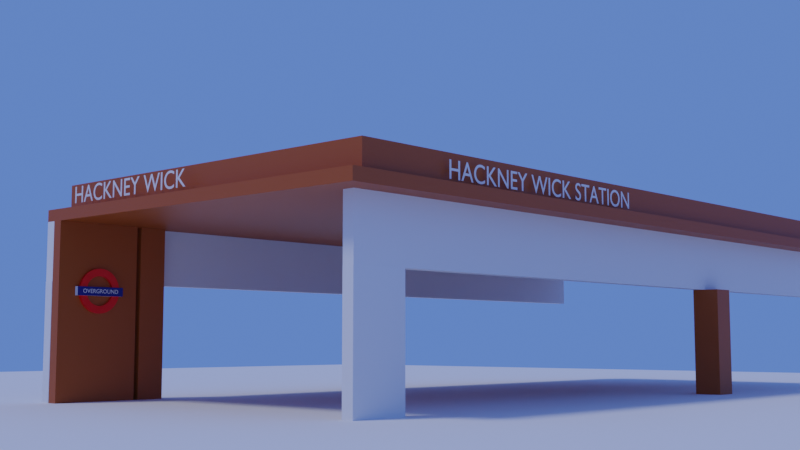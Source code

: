 # Source: HackneyWickStation001.blend  (saved by Blender 2.80.39; exported with 4.5.12 LTS)
import bpy
from mathutils import Matrix  # noqa: F401  (used for matrix-valued properties, if any)

bpy.ops.wm.read_factory_settings(use_empty=True)
scene = bpy.context.scene
scene.name = 'Scene'

# ---- collections
col_collection = bpy.data.collections.new('Collection'); scene.collection.children.link(col_collection)

# ---- materials (node trees are filled in below, after node groups)
mat_material = bpy.data.materials.new('Material')
mat_material.alpha_threshold = 0.0
mat_material.roughness = 0.5
mat_material.line_color = (0.0, 0.0, 0.0, 1.0)
mat_brown = bpy.data.materials.new('Brown')
mat_brown.roughness = 0.25
mat_red = bpy.data.materials.new('Red')
mat_red.roughness = 0.25
mat_darkblue = bpy.data.materials.new('DarkBlue')
mat_darkblue.roughness = 0.25
mat_white = bpy.data.materials.new('White')
mat_white.roughness = 0.25

# ---- material node trees
mat_material.use_nodes = True; mat_material.node_tree.nodes.clear()
_N = mat_material.node_tree.nodes; _L = mat_material.node_tree.links
n0 = _N.new('ShaderNodeOutputMaterial'); n0.name = 'Material Output'; n0.location = (300, 300)
n1 = _N.new('ShaderNodeBsdfPrincipled'); n1.name = 'Principled BSDF'; n1.location = (10, 300)
n1.distribution = 'GGX'
n1.subsurface_method = 'BURLEY'
n1.inputs[3].default_value = 1.45
_L.new(n1.outputs[0], n0.inputs[0])
n0.is_active_output = True
mat_brown.use_nodes = True; mat_brown.node_tree.nodes.clear()
_N = mat_brown.node_tree.nodes; _L = mat_brown.node_tree.links
n0 = _N.new('ShaderNodeOutputMaterial'); n0.name = 'Material Output'; n0.location = (300, 300)
n1 = _N.new('ShaderNodeBsdfPrincipled'); n1.name = 'Principled BSDF'; n1.location = (10, 300)
n1.distribution = 'GGX'
n1.subsurface_method = 'BURLEY'
n1.inputs[0].default_value = (0.3757, 0.07745, 0.004192, 1.0)
n1.inputs[3].default_value = 1.45
_L.new(n1.outputs[0], n0.inputs[0])
n0.is_active_output = True
mat_red.use_nodes = True; mat_red.node_tree.nodes.clear()
_N = mat_red.node_tree.nodes; _L = mat_red.node_tree.links
n0 = _N.new('ShaderNodeOutputMaterial'); n0.name = 'Material Output'; n0.location = (300, 300)
n1 = _N.new('ShaderNodeBsdfPrincipled'); n1.name = 'Principled BSDF'; n1.location = (10, 300)
n1.distribution = 'GGX'
n1.subsurface_method = 'BURLEY'
n1.inputs[0].default_value = (0.8, 0.0, 0.0, 1.0)
n1.inputs[3].default_value = 1.45
_L.new(n1.outputs[0], n0.inputs[0])
n0.is_active_output = True
mat_darkblue.use_nodes = True; mat_darkblue.node_tree.nodes.clear()
_N = mat_darkblue.node_tree.nodes; _L = mat_darkblue.node_tree.links
n0 = _N.new('ShaderNodeOutputMaterial'); n0.name = 'Material Output'; n0.location = (300, 300)
n1 = _N.new('ShaderNodeBsdfPrincipled'); n1.name = 'Principled BSDF'; n1.location = (10, 300)
n1.distribution = 'GGX'
n1.subsurface_method = 'BURLEY'
n1.inputs[0].default_value = (0.0, 0.01122, 0.1679, 1.0)
n1.inputs[3].default_value = 1.45
_L.new(n1.outputs[0], n0.inputs[0])
n0.is_active_output = True
mat_white.use_nodes = True; mat_white.node_tree.nodes.clear()
_N = mat_white.node_tree.nodes; _L = mat_white.node_tree.links
n0 = _N.new('ShaderNodeOutputMaterial'); n0.name = 'Material Output'; n0.location = (300, 300)
n1 = _N.new('ShaderNodeBsdfPrincipled'); n1.name = 'Principled BSDF'; n1.location = (10, 300)
n1.distribution = 'GGX'
n1.subsurface_method = 'BURLEY'
n1.inputs[0].default_value = (0.8412, 0.8412, 0.8412, 1.0)
n1.inputs[3].default_value = 1.45
_L.new(n1.outputs[0], n0.inputs[0])
n0.is_active_output = True

# ---- world
world_world = bpy.data.worlds.new('World'); scene.world = world_world
world_world.color = (0.1014, 0.2034, 0.723)
world_world.use_sun_shadow = False
world_world.sun_shadow_jitter_overblur = 0.0

# ---- cameras
cam_camera = bpy.data.cameras.new('Camera')
cam_camera.clip_end = 100.0
cam_camera.ortho_scale = 7.314
cam_camera.dof.focus_distance = 0.0

# ---- lights
light_light = bpy.data.lights.new('Light', 'SUN')
light_light.transmission_factor = 0.0
light_light.cutoff_distance = 30.0
light_light.angle = 0.1993
light_light.energy = 1.0
light_light.shadow_buffer_clip_start = 1.001
light_light.shadow_soft_size = 0.1
light_light.shadow_cascade_max_distance = 1000.0

# ---- meshes
me_cube = bpy.data.meshes.new('Cube')
me_cube.from_pydata([(1.0, 1.0, 1.0), (1.0, 1.0, -1.0), (1.0, -1.0, 1.0), (1.0, -1.0, -1.0), (-1.0, 1.0, 1.0), (-1.0, 1.0, -1.0), (-1.0, -1.0, 1.0), (-1.0, -1.0, -1.0)], [], [(0, 4, 6, 2), (3, 2, 6, 7), (7, 6, 4, 5), (5, 1, 3, 7), (1, 0, 2, 3), (5, 4, 0, 1)])
_uv = me_cube.uv_layers.new(name='UVMap')
_uv.uv.foreach_set('vector', [0.375, 0.0, 0.625, 0.0, 0.625, 0.25, 0.375, 0.25, 0.375, 0.25, 0.625, 0.25, 0.625, 0.5, 0.375, 0.5, 0.375, 0.5, 0.625, 0.5, 0.625, 0.75, 0.375, 0.75, 0.375, 0.75, 0.625, 0.75, 0.625, 1.0, 0.375, 1.0, 0.125, 0.5, 0.375, 0.5, 0.375, 0.75, 0.125, 0.75, 0.625, 0.5, 0.875, 0.5, 0.875, 0.75, 0.625, 0.75])
me_cube.materials.append(mat_material)
me_cube.use_remesh_preserve_volume = False
me_cube.use_remesh_preserve_attributes = False
me_cube.use_mirror_vertex_groups = False
me_cube.update()
me_cube_001 = bpy.data.meshes.new('Cube.001')
me_cube_001.from_pydata([(-1.0, -1.0, -1.0), (-1.0, -1.0, 1.0), (-1.0, 1.0, -1.0), (-1.0, 1.0, 1.0), (1.0, -1.0, -1.0), (1.0, -1.0, 1.0), (1.0, 1.0, -1.0), (1.0, 1.0, 1.0)], [], [(0, 1, 3, 2), (2, 3, 7, 6), (6, 7, 5, 4), (4, 5, 1, 0), (2, 6, 4, 0), (7, 3, 1, 5)])
_uv = me_cube_001.uv_layers.new(name='UVMap')
_uv.uv.foreach_set('vector', [0.375, 0.0, 0.625, 0.0, 0.625, 0.25, 0.375, 0.25, 0.375, 0.25, 0.625, 0.25, 0.625, 0.5, 0.375, 0.5, 0.375, 0.5, 0.625, 0.5, 0.625, 0.75, 0.375, 0.75, 0.375, 0.75, 0.625, 0.75, 0.625, 1.0, 0.375, 1.0, 0.125, 0.5, 0.375, 0.5, 0.375, 0.75, 0.125, 0.75, 0.625, 0.5, 0.875, 0.5, 0.875, 0.75, 0.625, 0.75])
me_cube_001.use_remesh_preserve_volume = False
me_cube_001.use_remesh_preserve_attributes = False
me_cube_001.use_mirror_vertex_groups = False
me_cube_001.update()
me_cube_002 = bpy.data.meshes.new('Cube.002')
me_cube_002.from_pydata([(-1.0, -1.0, -1.0), (-1.0, -1.0, 1.0), (-1.0, 1.0, -1.0), (-1.0, 1.0, 1.0), (1.0, -1.0, -1.0), (1.0, -1.0, 1.0), (1.0, 1.0, -1.0), (1.0, 1.0, 1.0)], [], [(0, 1, 3, 2), (2, 3, 7, 6), (6, 7, 5, 4), (4, 5, 1, 0), (2, 6, 4, 0), (7, 3, 1, 5)])
_uv = me_cube_002.uv_layers.new(name='UVMap')
_uv.uv.foreach_set('vector', [0.375, 0.0, 0.625, 0.0, 0.625, 0.25, 0.375, 0.25, 0.375, 0.25, 0.625, 0.25, 0.625, 0.5, 0.375, 0.5, 0.375, 0.5, 0.625, 0.5, 0.625, 0.75, 0.375, 0.75, 0.375, 0.75, 0.625, 0.75, 0.625, 1.0, 0.375, 1.0, 0.125, 0.5, 0.375, 0.5, 0.375, 0.75, 0.125, 0.75, 0.625, 0.5, 0.875, 0.5, 0.875, 0.75, 0.625, 0.75])
me_cube_002.use_remesh_preserve_volume = False
me_cube_002.use_remesh_preserve_attributes = False
me_cube_002.use_mirror_vertex_groups = False
me_cube_002.update()
me_cube_003 = bpy.data.meshes.new('Cube.003')
me_cube_003.from_pydata([(1.0, 1.0, 1.0), (1.0, 1.0, -1.0), (1.0, -1.0, 1.0), (1.0, -1.0, -1.0), (-1.0, 1.0, 1.0), (-1.0, 1.0, -1.0), (-1.0, -1.0, 1.0), (-1.0, -1.0, -1.0)], [], [(0, 4, 6, 2), (3, 2, 6, 7), (7, 6, 4, 5), (5, 1, 3, 7), (1, 0, 2, 3), (5, 4, 0, 1)])
me_cube_003.polygons.foreach_set('material_index', [1, 1, 1, 1, 1, 1])
_uv = me_cube_003.uv_layers.new(name='UVMap')
_uv.uv.foreach_set('vector', [0.375, 0.0, 0.625, 0.0, 0.625, 0.25, 0.375, 0.25, 0.375, 0.25, 0.625, 0.25, 0.625, 0.5, 0.375, 0.5, 0.375, 0.5, 0.625, 0.5, 0.625, 0.75, 0.375, 0.75, 0.375, 0.75, 0.625, 0.75, 0.625, 1.0, 0.375, 1.0, 0.125, 0.5, 0.375, 0.5, 0.375, 0.75, 0.125, 0.75, 0.625, 0.5, 0.875, 0.5, 0.875, 0.75, 0.625, 0.75])
me_cube_003.materials.append(mat_material)
me_cube_003.materials.append(mat_brown)
me_cube_003.use_remesh_preserve_volume = False
me_cube_003.use_remesh_preserve_attributes = False
me_cube_003.use_mirror_vertex_groups = False
me_cube_003.update()
me_cube_004 = bpy.data.meshes.new('Cube.004')
me_cube_004.from_pydata([(-1.0, -1.0, -1.0), (-1.0, -1.0, 1.0), (-1.0, 1.0, -1.0), (-1.0, 1.0, 1.0), (1.0, -1.0, -1.0), (1.0, -1.0, 1.0), (1.0, 1.0, -1.0), (1.0, 1.0, 1.0)], [], [(0, 1, 3, 2), (2, 3, 7, 6), (6, 7, 5, 4), (4, 5, 1, 0), (2, 6, 4, 0), (7, 3, 1, 5)])
_uv = me_cube_004.uv_layers.new(name='UVMap')
_uv.uv.foreach_set('vector', [0.375, 0.0, 0.625, 0.0, 0.625, 0.25, 0.375, 0.25, 0.375, 0.25, 0.625, 0.25, 0.625, 0.5, 0.375, 0.5, 0.375, 0.5, 0.625, 0.5, 0.625, 0.75, 0.375, 0.75, 0.375, 0.75, 0.625, 0.75, 0.625, 1.0, 0.375, 1.0, 0.125, 0.5, 0.375, 0.5, 0.375, 0.75, 0.125, 0.75, 0.625, 0.5, 0.875, 0.5, 0.875, 0.75, 0.625, 0.75])
me_cube_004.materials.append(mat_brown)
me_cube_004.use_remesh_preserve_volume = False
me_cube_004.use_remesh_preserve_attributes = False
me_cube_004.use_mirror_vertex_groups = False
me_cube_004.update()
me_cube_005 = bpy.data.meshes.new('Cube.005')
me_cube_005.from_pydata([(1.0, 1.0, 1.0), (1.0, 1.0, -1.0), (1.0, -1.0, 1.0), (1.0, -1.0, -1.0), (-1.0, 1.0, 1.0), (-1.0, 1.0, -1.0), (-1.0, -1.0, 1.0), (-1.0, -1.0, -1.0)], [], [(0, 4, 6, 2), (3, 2, 6, 7), (7, 6, 4, 5), (5, 1, 3, 7), (1, 0, 2, 3), (5, 4, 0, 1)])
me_cube_005.polygons.foreach_set('material_index', [1, 1, 1, 1, 1, 1])
_uv = me_cube_005.uv_layers.new(name='UVMap')
_uv.uv.foreach_set('vector', [0.375, 0.0, 0.625, 0.0, 0.625, 0.25, 0.375, 0.25, 0.375, 0.25, 0.625, 0.25, 0.625, 0.5, 0.375, 0.5, 0.375, 0.5, 0.625, 0.5, 0.625, 0.75, 0.375, 0.75, 0.375, 0.75, 0.625, 0.75, 0.625, 1.0, 0.375, 1.0, 0.125, 0.5, 0.375, 0.5, 0.375, 0.75, 0.125, 0.75, 0.625, 0.5, 0.875, 0.5, 0.875, 0.75, 0.625, 0.75])
me_cube_005.materials.append(mat_material)
me_cube_005.materials.append(mat_brown)
me_cube_005.use_remesh_preserve_volume = False
me_cube_005.use_remesh_preserve_attributes = False
me_cube_005.use_mirror_vertex_groups = False
me_cube_005.update()
me_cube_006 = bpy.data.meshes.new('Cube.006')
me_cube_006.from_pydata([(-1.0, -1.0, -1.0), (-1.0, -1.0, 1.0), (-1.0, 1.0, -1.0), (-1.0, 1.0, 1.0), (1.0, -1.0, -1.0), (1.0, -1.0, 1.0), (1.0, 1.0, -1.0), (1.0, 1.0, 1.0), (-1.0, -1.0, 3.113), (-1.0, 1.0, 3.113), (1.0, 1.0, 3.113), (1.0, -1.0, 3.113)], [], [(0, 1, 3, 2), (2, 3, 7, 6), (6, 7, 5, 4), (4, 5, 1, 0), (2, 6, 4, 0), (5, 7, 10, 11), (10, 9, 8, 11), (3, 1, 8, 9), (1, 5, 11, 8), (7, 3, 9, 10)])
_uv = me_cube_006.uv_layers.new(name='UVMap')
_uv.uv.foreach_set('vector', [0.375, 0.0, 0.625, 0.0, 0.625, 0.25, 0.375, 0.25, 0.375, 0.25, 0.625, 0.25, 0.625, 0.5, 0.375, 0.5, 0.375, 0.5, 0.625, 0.5, 0.625, 0.75, 0.375, 0.75, 0.375, 0.75, 0.625, 0.75, 0.625, 1.0, 0.375, 1.0, 0.125, 0.5, 0.375, 0.5, 0.375, 0.75, 0.125, 0.75, 0.625, 0.75, 0.625, 0.5, 0.625, 0.5, 0.625, 0.75, 0.625, 0.5, 0.875, 0.5, 0.875, 0.75, 0.625, 0.75, 0.625, 0.25, 0.625, 0.0, 0.625, 0.0, 0.625, 0.25, 0.625, 1.0, 0.625, 0.75, 0.625, 0.75, 0.625, 1.0, 0.625, 0.5, 0.625, 0.25, 0.625, 0.25, 0.625, 0.5])
me_cube_006.materials.append(mat_brown)
me_cube_006.use_remesh_preserve_volume = False
me_cube_006.use_remesh_preserve_attributes = False
me_cube_006.use_mirror_vertex_groups = False
me_cube_006.update()
me_cube_007 = bpy.data.meshes.new('Cube.007')
me_cube_007.from_pydata([(1.0, 1.0, 1.0), (1.0, 1.0, -1.0), (1.0, -1.0, 1.0), (1.0, -1.0, -1.0), (-1.0, 1.0, 1.0), (-1.0, 1.0, -1.0), (-1.0, -1.0, 1.0), (-1.0, -1.0, -1.0)], [], [(0, 4, 6, 2), (3, 2, 6, 7), (7, 6, 4, 5), (5, 1, 3, 7), (1, 0, 2, 3), (5, 4, 0, 1)])
me_cube_007.polygons.foreach_set('material_index', [1, 1, 1, 1, 1, 1])
_uv = me_cube_007.uv_layers.new(name='UVMap')
_uv.uv.foreach_set('vector', [0.375, 0.0, 0.625, 0.0, 0.625, 0.25, 0.375, 0.25, 0.375, 0.25, 0.625, 0.25, 0.625, 0.5, 0.375, 0.5, 0.375, 0.5, 0.625, 0.5, 0.625, 0.75, 0.375, 0.75, 0.375, 0.75, 0.625, 0.75, 0.625, 1.0, 0.375, 1.0, 0.125, 0.5, 0.375, 0.5, 0.375, 0.75, 0.125, 0.75, 0.625, 0.5, 0.875, 0.5, 0.875, 0.75, 0.625, 0.75])
me_cube_007.materials.append(mat_material)
me_cube_007.materials.append(mat_brown)
me_cube_007.use_remesh_preserve_volume = False
me_cube_007.use_remesh_preserve_attributes = False
me_cube_007.use_mirror_vertex_groups = False
me_cube_007.update()
me_cube_008 = bpy.data.meshes.new('Cube.008')
me_cube_008.from_pydata([(1.0, 3.086, 1.0), (1.0, 3.086, -1.0), (1.0, -1.0, 1.0), (1.0, -1.0, -1.0), (-1.0, 3.086, 1.0), (-1.0, 3.086, -1.0), (-1.0, -1.0, 1.0), (-1.0, -1.0, -1.0)], [], [(0, 4, 6, 2), (3, 2, 6, 7), (7, 6, 4, 5), (5, 1, 3, 7), (1, 0, 2, 3), (5, 4, 0, 1)])
_uv = me_cube_008.uv_layers.new(name='UVMap')
_uv.uv.foreach_set('vector', [0.375, 0.0, 0.625, 0.0, 0.625, 0.25, 0.375, 0.25, 0.375, 0.25, 0.625, 0.25, 0.625, 0.5, 0.375, 0.5, 0.375, 0.5, 0.625, 0.5, 0.625, 0.75, 0.375, 0.75, 0.375, 0.75, 0.625, 0.75, 0.625, 1.0, 0.375, 1.0, 0.125, 0.5, 0.375, 0.5, 0.375, 0.75, 0.125, 0.75, 0.625, 0.5, 0.875, 0.5, 0.875, 0.75, 0.625, 0.75])
me_cube_008.materials.append(mat_material)
me_cube_008.use_remesh_preserve_volume = False
me_cube_008.use_remesh_preserve_attributes = False
me_cube_008.use_mirror_vertex_groups = False
me_cube_008.update()
me_plane = bpy.data.meshes.new('Plane')
me_plane.from_pydata([(-1.0, -1.0, 0.0), (1.0, -1.0, 0.0), (-1.0, 1.0, 0.0), (1.0, 1.0, 0.0)], [], [(0, 1, 3, 2)])
_uv = me_plane.uv_layers.new(name='UVMap')
_uv.uv.foreach_set('vector', [0.0, 0.0, 1.0, 0.0, 1.0, 1.0, 0.0, 1.0])
me_plane.use_remesh_preserve_volume = False
me_plane.use_remesh_preserve_attributes = False
me_plane.use_mirror_vertex_groups = False
me_plane.update()
me_cylinder = bpy.data.meshes.new('Cylinder')
me_cylinder.from_pydata([(-4.317e-08, 1.0, 8.876), (0.1951, 0.9808, 8.876), (0.1298, 0.6527, 10.72), (4.065e-08, 0.6655, 10.72), (0.3827, 0.9239, 8.876), (0.2547, 0.6148, 10.72), (0.5556, 0.8315, 8.876), (0.3697, 0.5533, 10.72), (0.7071, 0.7071, 8.876), (0.4706, 0.4706, 10.72), (0.8315, 0.5556, 8.876), (0.5533, 0.3697, 10.72), (0.9239, 0.3827, 8.876), (0.6148, 0.2547, 10.72), (0.9808, 0.1951, 8.876), (0.6527, 0.1298, 10.72), (1.0, 7.55e-08, 8.876), (0.6655, 6.356e-08, 10.72), (0.9808, -0.1951, 8.876), (0.6527, -0.1298, 10.72), (0.9239, -0.3827, 8.876), (0.6148, -0.2547, 10.72), (0.8315, -0.5556, 8.876), (0.5533, -0.3697, 10.72), (0.7071, -0.7071, 8.876), (0.4706, -0.4706, 10.72), (0.5556, -0.8315, 8.876), (0.3697, -0.5533, 10.72), (0.3827, -0.9239, 8.876), (0.2547, -0.6148, 10.72), (0.1951, -0.9808, 8.876), (0.1298, -0.6527, 10.72), (-3.69e-07, -1.0, 8.876), (-1.105e-07, -0.6655, 10.72), (-0.1951, -0.9808, 8.876), (-0.1298, -0.6527, 10.72), (-0.3827, -0.9239, 8.876), (-0.2547, -0.6148, 10.72), (-0.5556, -0.8315, 8.876), (-0.3697, -0.5533, 10.72), (-0.7071, -0.7071, 8.876), (-0.4706, -0.4706, 10.72), (-0.8315, -0.5556, 8.876), (-0.5533, -0.3697, 10.72), (-0.9239, -0.3827, 8.876), (-0.6148, -0.2547, 10.72), (-0.9808, -0.1951, 8.876), (-0.6527, -0.1298, 10.72), (-1.0, 9.656e-07, 8.876), (-0.6655, 6.782e-07, 10.72), (-0.9808, 0.1951, 8.876), (-0.6527, 0.1298, 10.72), (-0.9239, 0.3827, 8.876), (-0.6148, 0.2547, 10.72), (-0.8315, 0.5556, 8.876), (-0.5533, 0.3697, 10.72), (-0.7071, 0.7071, 8.876), (-0.4706, 0.4706, 10.72), (-0.5556, 0.8315, 8.876), (-0.3697, 0.5534, 10.72), (-0.3827, 0.9239, 8.876), (-0.2547, 0.6148, 10.72), (-0.1951, 0.9808, 8.876), (-0.1298, 0.6527, 10.72), (0.1951, 0.9808, 10.88), (-4.317e-08, 1.0, 10.88), (0.3827, 0.9239, 10.88), (0.5556, 0.8315, 10.88), (0.7071, 0.7071, 10.88), (0.8315, 0.5556, 10.88), (0.9239, 0.3827, 10.88), (0.9808, 0.1951, 10.88), (1.0, 7.55e-08, 10.88), (0.9808, -0.1951, 10.88), (0.9239, -0.3827, 10.88), (0.8315, -0.5556, 10.88), (0.7071, -0.7071, 10.88), (0.5556, -0.8315, 10.88), (0.3827, -0.9239, 10.88), (0.1951, -0.9808, 10.88), (-3.69e-07, -1.0, 10.88), (-0.1951, -0.9808, 10.88), (-0.3827, -0.9239, 10.88), (-0.5556, -0.8315, 10.88), (-0.7071, -0.7071, 10.88), (-0.8315, -0.5556, 10.88), (-0.9239, -0.3827, 10.88), (-0.9808, -0.1951, 10.88), (-1.0, 9.656e-07, 10.88), (-0.9808, 0.1951, 10.88), (-0.9239, 0.3827, 10.88), (-0.8315, 0.5556, 10.88), (-0.7071, 0.7071, 10.88), (-0.5556, 0.8315, 10.88), (-0.3827, 0.9239, 10.88), (-0.1951, 0.9808, 10.88), (0.1298, 0.6527, 8.962), (4.832e-08, 0.6655, 8.962), (0.2547, 0.6148, 8.962), (0.3697, 0.5533, 8.962), (0.4706, 0.4706, 8.962), (0.5533, 0.3697, 8.962), (0.6148, 0.2547, 8.962), (0.6527, 0.1298, 8.962), (0.6655, 6.356e-08, 8.962), (0.6527, -0.1298, 8.962), (0.6148, -0.2547, 8.962), (0.5533, -0.3697, 8.962), (0.4706, -0.4706, 8.962), (0.3697, -0.5533, 8.962), (0.2547, -0.6148, 8.962), (0.1298, -0.6527, 8.962), (-1.028e-07, -0.6655, 8.962), (-0.1298, -0.6527, 8.962), (-0.2547, -0.6148, 8.962), (-0.3697, -0.5533, 8.962), (-0.4706, -0.4706, 8.962), (-0.5533, -0.3697, 8.962), (-0.6148, -0.2547, 8.962), (-0.6527, -0.1298, 8.962), (-0.6655, 6.782e-07, 8.962), (-0.6527, 0.1298, 8.962), (-0.6148, 0.2547, 8.962), (-0.5533, 0.3697, 8.962), (-0.4706, 0.4706, 8.962), (-0.3697, 0.5534, 8.962), (-0.2547, 0.6148, 8.962), (-0.1298, 0.6527, 8.962)], [], [(0, 65, 64, 1), (1, 64, 66, 4), (4, 66, 67, 6), (6, 67, 68, 8), (8, 68, 69, 10), (10, 69, 70, 12), (12, 70, 71, 14), (14, 71, 72, 16), (16, 72, 73, 18), (18, 73, 74, 20), (20, 74, 75, 22), (22, 75, 76, 24), (24, 76, 77, 26), (26, 77, 78, 28), (28, 78, 79, 30), (30, 79, 80, 32), (32, 80, 81, 34), (34, 81, 82, 36), (36, 82, 83, 38), (38, 83, 84, 40), (40, 84, 85, 42), (42, 85, 86, 44), (44, 86, 87, 46), (46, 87, 88, 48), (48, 88, 89, 50), (50, 89, 90, 52), (52, 90, 91, 54), (54, 91, 92, 56), (56, 92, 93, 58), (58, 93, 94, 60), (60, 94, 95, 62), (62, 95, 65, 0), (41, 39, 115, 116), (3, 2, 64, 65), (2, 5, 66, 64), (5, 7, 67, 66), (7, 9, 68, 67), (9, 11, 69, 68), (11, 13, 70, 69), (13, 15, 71, 70), (15, 17, 72, 71), (17, 19, 73, 72), (19, 21, 74, 73), (21, 23, 75, 74), (23, 25, 76, 75), (25, 27, 77, 76), (27, 29, 78, 77), (29, 31, 79, 78), (31, 33, 80, 79), (33, 35, 81, 80), (35, 37, 82, 81), (37, 39, 83, 82), (39, 41, 84, 83), (41, 43, 85, 84), (43, 45, 86, 85), (45, 47, 87, 86), (47, 49, 88, 87), (49, 51, 89, 88), (51, 53, 90, 89), (53, 55, 91, 90), (55, 57, 92, 91), (57, 59, 93, 92), (59, 61, 94, 93), (61, 63, 95, 94), (63, 3, 65, 95), (96, 97, 127, 126, 125, 124, 123, 122, 121, 120, 119, 118, 117, 116, 115, 114, 113, 112, 111, 110, 109, 108, 107, 106, 105, 104, 103, 102, 101, 100, 99, 98), (15, 13, 102, 103), (43, 41, 116, 117), (17, 15, 103, 104), (45, 43, 117, 118), (19, 17, 104, 105), (47, 45, 118, 119), (21, 19, 105, 106), (49, 47, 119, 120), (23, 21, 106, 107), (51, 49, 120, 121), (25, 23, 107, 108), (53, 51, 121, 122), (27, 25, 108, 109), (55, 53, 122, 123), (29, 27, 109, 110), (2, 3, 97, 96), (57, 55, 123, 124), (31, 29, 110, 111), (5, 2, 96, 98), (59, 57, 124, 125), (33, 31, 111, 112), (7, 5, 98, 99), (61, 59, 125, 126), (35, 33, 112, 113), (9, 7, 99, 100), (63, 61, 126, 127), (37, 35, 113, 114), (11, 9, 100, 101), (3, 63, 127, 97), (39, 37, 114, 115), (13, 11, 101, 102)])
me_cylinder.polygons.foreach_set('material_index', [1, 1, 1, 1, 1, 1, 1, 1, 1, 1, 1, 1, 1, 1, 1, 1, 1, 1, 1, 1, 1, 1, 1, 1, 1, 1, 1, 1, 1, 1, 1, 1, 1, 1, 1, 1, 1, 1, 1, 1, 1, 1, 1, 1, 1, 1, 1, 1, 1, 1, 1, 1, 1, 1, 1, 1, 1, 1, 1, 1, 1, 1, 1, 1, 1, 0, 1, 1, 1, 1, 1, 1, 1, 1, 1, 1, 1, 1, 1, 1, 1, 1, 1, 1, 1, 1, 1, 1, 1, 1, 1, 1, 1, 1, 1, 1, 1])
_uv = me_cylinder.uv_layers.new(name='UVMap')
_uv.uv.foreach_set('vector', [1.0, 0.5, 1.0, 1.0, 0.9688, 1.0, 0.9688, 0.5, 0.9688, 0.5, 0.9688, 1.0, 0.9375, 1.0, 0.9375, 0.5, 0.9375, 0.5, 0.9375, 1.0, 0.9062, 1.0, 0.9062, 0.5, 0.9062, 0.5, 0.9062, 1.0, 0.875, 1.0, 0.875, 0.5, 0.875, 0.5, 0.875, 1.0, 0.8438, 1.0, 0.8438, 0.5, 0.8438, 0.5, 0.8438, 1.0, 0.8125, 1.0, 0.8125, 0.5, 0.8125, 0.5, 0.8125, 1.0, 0.7812, 1.0, 0.7812, 0.5, 0.7812, 0.5, 0.7812, 1.0, 0.75, 1.0, 0.75, 0.5, 0.75, 0.5, 0.75, 1.0, 0.7188, 1.0, 0.7188, 0.5, 0.7188, 0.5, 0.7188, 1.0, 0.6875, 1.0, 0.6875, 0.5, 0.6875, 0.5, 0.6875, 1.0, 0.6562, 1.0, 0.6562, 0.5, 0.6562, 0.5, 0.6562, 1.0, 0.625, 1.0, 0.625, 0.5, 0.625, 0.5, 0.625, 1.0, 0.5938, 1.0, 0.5938, 0.5, 0.5938, 0.5, 0.5938, 1.0, 0.5625, 1.0, 0.5625, 0.5, 0.5625, 0.5, 0.5625, 1.0, 0.5312, 1.0, 0.5312, 0.5, 0.5312, 0.5, 0.5312, 1.0, 0.5, 1.0, 0.5, 0.5, 0.5, 0.5, 0.5, 1.0, 0.4688, 1.0, 0.4688, 0.5, 0.4688, 0.5, 0.4688, 1.0, 0.4375, 1.0, 0.4375, 0.5, 0.4375, 0.5, 0.4375, 1.0, 0.4062, 1.0, 0.4062, 0.5, 0.4062, 0.5, 0.4062, 1.0, 0.375, 1.0, 0.375, 0.5, 0.375, 0.5, 0.375, 1.0, 0.3438, 1.0, 0.3438, 0.5, 0.3438, 0.5, 0.3438, 1.0, 0.3125, 1.0, 0.3125, 0.5, 0.3125, 0.5, 0.3125, 1.0, 0.2812, 1.0, 0.2812, 0.5, 0.2812, 0.5, 0.2812, 1.0, 0.25, 1.0, 0.25, 0.5, 0.25, 0.5, 0.25, 1.0, 0.2188, 1.0, 0.2188, 0.5, 0.2188, 0.5, 0.2188, 1.0, 0.1875, 1.0, 0.1875, 0.5, 0.1875, 0.5, 0.1875, 1.0, 0.1562, 1.0, 0.1562, 0.5, 0.1562, 0.5, 0.1562, 1.0, 0.125, 1.0, 0.125, 0.5, 0.125, 0.5, 0.125, 1.0, 0.09375, 1.0, 0.09375, 0.5, 0.09375, 0.5, 0.09375, 1.0, 0.0625, 1.0, 0.0625, 0.5, 0.0625, 0.5, 0.0625, 1.0, 0.03125, 1.0, 0.03125, 0.5, 0.03125, 0.5, 0.03125, 1.0, 0.0, 1.0, 0.0, 0.5, 0.3912, 1.0, 0.4177, 1.0, 0.4177, 1.0, 0.3912, 1.0, 0.358, 1.0, 0.6108, 1.0, 0.9688, 1.0, 0.0, 1.0, 0.6108, 1.0, 0.749, 1.0, 0.9375, 1.0, 0.9688, 1.0, 0.749, 1.0, 0.7818, 1.0, 0.9062, 1.0, 0.9375, 1.0, 0.7818, 1.0, 0.7807, 1.0, 0.875, 1.0, 0.9062, 1.0, 0.7807, 1.0, 0.7676, 1.0, 0.8438, 1.0, 0.875, 1.0, 0.7676, 1.0, 0.7492, 1.0, 0.8125, 1.0, 0.8438, 1.0, 0.7492, 1.0, 0.7278, 1.0, 0.7812, 1.0, 0.8125, 1.0, 0.7278, 1.0, 0.7047, 1.0, 0.75, 1.0, 0.7812, 1.0, 0.7047, 1.0, 0.6804, 1.0, 0.7188, 1.0, 0.75, 1.0, 0.6804, 1.0, 0.6554, 1.0, 0.6875, 1.0, 0.7188, 1.0, 0.6554, 1.0, 0.6298, 1.0, 0.6562, 1.0, 0.6875, 1.0, 0.6298, 1.0, 0.6039, 1.0, 0.625, 1.0, 0.6562, 1.0, 0.6039, 1.0, 0.5776, 1.0, 0.5938, 1.0, 0.625, 1.0, 0.5776, 1.0, 0.5511, 1.0, 0.5625, 1.0, 0.5938, 1.0, 0.5511, 1.0, 0.5245, 1.0, 0.5312, 1.0, 0.5625, 1.0, 0.5245, 1.0, 0.4977, 1.0, 0.5, 1.0, 0.5312, 1.0, 0.4977, 1.0, 0.471, 1.0, 0.4688, 1.0, 0.5, 1.0, 0.471, 1.0, 0.4443, 1.0, 0.4375, 1.0, 0.4688, 1.0, 0.4443, 1.0, 0.4177, 1.0, 0.4062, 1.0, 0.4375, 1.0, 0.4177, 1.0, 0.3912, 1.0, 0.375, 1.0, 0.4062, 1.0, 0.3912, 1.0, 0.3649, 1.0, 0.3438, 1.0, 0.375, 1.0, 0.3649, 1.0, 0.3389, 1.0, 0.3125, 1.0, 0.3438, 1.0, 0.3389, 1.0, 0.3133, 1.0, 0.2812, 1.0, 0.3125, 1.0, 0.3133, 1.0, 0.2883, 1.0, 0.25, 1.0, 0.2812, 1.0, 0.2883, 1.0, 0.2641, 1.0, 0.2188, 1.0, 0.25, 1.0, 0.2641, 1.0, 0.241, 1.0, 0.1875, 1.0, 0.2188, 1.0, 0.241, 1.0, 0.2196, 1.0, 0.1562, 1.0, 0.1875, 1.0, 0.2196, 1.0, 0.2011, 1.0, 0.125, 1.0, 0.1562, 1.0, 0.2011, 1.0, 0.188, 1.0, 0.09375, 1.0, 0.125, 1.0, 0.188, 1.0, 0.1869, 1.0, 0.0625, 1.0, 0.09375, 1.0, 0.1869, 1.0, 0.2197, 1.0, 0.03125, 1.0, 0.0625, 1.0, 0.2197, 1.0, 0.358, 1.0, 0.0, 1.0, 0.03125, 1.0, 0.6108, 1.0, 0.358, 1.0, 0.2197, 1.0, 0.1869, 1.0, 0.188, 1.0, 0.2011, 1.0, 0.2196, 1.0, 0.241, 1.0, 0.2641, 1.0, 0.2883, 1.0, 0.3133, 1.0, 0.3389, 1.0, 0.3649, 1.0, 0.3912, 1.0, 0.4177, 1.0, 0.4443, 1.0, 0.471, 1.0, 0.4977, 1.0, 0.5245, 1.0, 0.5511, 1.0, 0.5776, 1.0, 0.6039, 1.0, 0.6298, 1.0, 0.6554, 1.0, 0.6804, 1.0, 0.7047, 1.0, 0.7278, 1.0, 0.7492, 1.0, 0.7676, 1.0, 0.7807, 1.0, 0.7818, 1.0, 0.749, 1.0, 0.7278, 1.0, 0.7492, 1.0, 0.7492, 1.0, 0.7278, 1.0, 0.3649, 1.0, 0.3912, 1.0, 0.3912, 1.0, 0.3649, 1.0, 0.7047, 1.0, 0.7278, 1.0, 0.7278, 1.0, 0.7047, 1.0, 0.3389, 1.0, 0.3649, 1.0, 0.3649, 1.0, 0.3389, 1.0, 0.6804, 1.0, 0.7047, 1.0, 0.7047, 1.0, 0.6804, 1.0, 0.3133, 1.0, 0.3389, 1.0, 0.3389, 1.0, 0.3133, 1.0, 0.6554, 1.0, 0.6804, 1.0, 0.6804, 1.0, 0.6554, 1.0, 0.2883, 1.0, 0.3133, 1.0, 0.3133, 1.0, 0.2883, 1.0, 0.6298, 1.0, 0.6554, 1.0, 0.6554, 1.0, 0.6298, 1.0, 0.2641, 1.0, 0.2883, 1.0, 0.2883, 1.0, 0.2641, 1.0, 0.6039, 1.0, 0.6298, 1.0, 0.6298, 1.0, 0.6039, 1.0, 0.241, 1.0, 0.2641, 1.0, 0.2641, 1.0, 0.241, 1.0, 0.5776, 1.0, 0.6039, 1.0, 0.6039, 1.0, 0.5776, 1.0, 0.2196, 1.0, 0.241, 1.0, 0.241, 1.0, 0.2196, 1.0, 0.5511, 1.0, 0.5776, 1.0, 0.5776, 1.0, 0.5511, 1.0, 0.6108, 1.0, 0.358, 1.0, 0.358, 1.0, 0.6108, 1.0, 0.2011, 1.0, 0.2196, 1.0, 0.2196, 1.0, 0.2011, 1.0, 0.5245, 1.0, 0.5511, 1.0, 0.5511, 1.0, 0.5245, 1.0, 0.749, 1.0, 0.6108, 1.0, 0.6108, 1.0, 0.749, 1.0, 0.188, 1.0, 0.2011, 1.0, 0.2011, 1.0, 0.188, 1.0, 0.4977, 1.0, 0.5245, 1.0, 0.5245, 1.0, 0.4977, 1.0, 0.7818, 1.0, 0.749, 1.0, 0.749, 1.0, 0.7818, 1.0, 0.1869, 1.0, 0.188, 1.0, 0.188, 1.0, 0.1869, 1.0, 0.471, 1.0, 0.4977, 1.0, 0.4977, 1.0, 0.471, 1.0, 0.7807, 1.0, 0.7818, 1.0, 0.7818, 1.0, 0.7807, 1.0, 0.2197, 1.0, 0.1869, 1.0, 0.1869, 1.0, 0.2197, 1.0, 0.4443, 1.0, 0.471, 1.0, 0.471, 1.0, 0.4443, 1.0, 0.7676, 1.0, 0.7807, 1.0, 0.7807, 1.0, 0.7676, 1.0, 0.358, 1.0, 0.2197, 1.0, 0.2197, 1.0, 0.358, 1.0, 0.4177, 1.0, 0.4443, 1.0, 0.4443, 1.0, 0.4177, 1.0, 0.7492, 1.0, 0.7676, 1.0, 0.7676, 1.0, 0.7492, 1.0])
me_cylinder.materials.append(mat_brown)
me_cylinder.materials.append(mat_red)
me_cylinder.use_remesh_preserve_volume = False
me_cylinder.use_remesh_preserve_attributes = False
me_cylinder.use_mirror_vertex_groups = False
me_cylinder.update()
me_cube_009 = bpy.data.meshes.new('Cube.009')
me_cube_009.from_pydata([(-1.0, -1.0, -1.0), (-1.0, -1.0, 1.0), (-1.0, 1.0, -1.0), (-1.0, 1.0, 1.0), (1.0, -1.0, -1.0), (1.0, -1.0, 1.0), (1.0, 1.0, -1.0), (1.0, 1.0, 1.0)], [], [(0, 1, 3, 2), (2, 3, 7, 6), (6, 7, 5, 4), (4, 5, 1, 0), (2, 6, 4, 0), (7, 3, 1, 5)])
me_cube_009.polygons.foreach_set('material_index', [0, 1, 0, 1, 1, 1])
_uv = me_cube_009.uv_layers.new(name='UVMap')
_uv.uv.foreach_set('vector', [0.375, 0.0, 0.625, 0.0, 0.625, 0.25, 0.375, 0.25, 0.375, 0.25, 0.625, 0.25, 0.625, 0.5, 0.375, 0.5, 0.375, 0.5, 0.625, 0.5, 0.625, 0.75, 0.375, 0.75, 0.375, 0.75, 0.625, 0.75, 0.625, 1.0, 0.375, 1.0, 0.125, 0.5, 0.375, 0.5, 0.375, 0.75, 0.125, 0.75, 0.625, 0.5, 0.875, 0.5, 0.875, 0.75, 0.625, 0.75])
me_cube_009.materials.append(mat_darkblue)
me_cube_009.materials.append(mat_white)
me_cube_009.use_remesh_preserve_volume = False
me_cube_009.use_remesh_preserve_attributes = False
me_cube_009.use_mirror_vertex_groups = False
me_cube_009.update()

# ---- curves / text
txt_text_001 = bpy.data.curves.new('Text.001', 'FONT')
txt_text_001.dimensions = '2D'
txt_text_001.body = 'HACKNEY WICK'
txt_text_001.materials.append(mat_material)
txt_text_001.use_path_clamp = True
txt_text_001.bevel_resolution = 0
txt_text_002 = bpy.data.curves.new('Text.002', 'FONT')
txt_text_002.dimensions = '2D'
txt_text_002.body = 'HACKNEY WICK STATION'
txt_text_002.materials.append(mat_material)
txt_text_002.use_path_clamp = True
txt_text_002.bevel_resolution = 0
txt_text_003 = bpy.data.curves.new('Text.003', 'FONT')
txt_text_003.dimensions = '2D'
txt_text_003.body = 'OVERGROUND'
txt_text_003.materials.append(mat_material)
txt_text_003.use_path_clamp = True
txt_text_003.bevel_resolution = 0

# ---- objects
ob_cube = bpy.data.objects.new('Cube', me_cube)
ob_light = bpy.data.objects.new('Light', light_light)
ob_camera = bpy.data.objects.new('Camera', cam_camera)
ob_cube_001 = bpy.data.objects.new('Cube.001', me_cube_001)
ob_cube_002 = bpy.data.objects.new('Cube.002', me_cube_002)
ob_cube_003 = bpy.data.objects.new('Cube.003', me_cube_003)
ob_cube_004 = bpy.data.objects.new('Cube.004', me_cube_004)
ob_cube_005 = bpy.data.objects.new('Cube.005', me_cube_005)
ob_cube_006 = bpy.data.objects.new('Cube.006', me_cube_006)
ob_cube_007 = bpy.data.objects.new('Cube.007', me_cube_007)
ob_cube_008 = bpy.data.objects.new('Cube.008', me_cube_008)
ob_plane = bpy.data.objects.new('Plane', me_plane)
ob_text = bpy.data.objects.new('Text', txt_text_001)
ob_text_001 = bpy.data.objects.new('Text.001', txt_text_002)
ob_cylinder = bpy.data.objects.new('Cylinder', me_cylinder)
ob_cube_009 = bpy.data.objects.new('Cube.009', me_cube_009)
ob_text_002 = bpy.data.objects.new('Text.002', txt_text_003)

# ---- transforms, parenting, visibility, modifiers, constraints
ob_cube.location = (-0.8772, 0.9265, 2.0)
ob_cube.scale = (0.2, 1.0, 2.0)
ob_cube.lock_rotations_4d = False
ob_cube.empty_display_type = 'ARROWS'
ob_cube.lineart.crease_threshold = 0.0
ob_light.location = (-13.43, -4.829, 43.27)
ob_light.rotation_euler = (-5.932, -0.4839, 0.4862)
ob_light.lock_rotations_4d = False
ob_light.empty_display_type = 'ARROWS'
ob_light.color = (0.0, 0.0, 0.0, 0.0)
ob_light.lineart.crease_threshold = 0.0
ob_camera.location = (19.54, -20.45, 2.022)
ob_camera.rotation_euler = (1.675, -6.188e-05, 0.7395)
ob_camera.scale = (0.4817, 0.4817, 0.4817)
ob_camera.lock_rotations_4d = False
ob_camera.empty_display_type = 'ARROWS'
ob_camera.color = (0.0, 0.0, 0.0, 0.0)
ob_camera.display_type = 'WIRE'
ob_camera.lineart.crease_threshold = 0.0
ob_cube_001.location = (-0.8772, 14.93, 5.0)
ob_cube_001.scale = (0.2, 15.0, 1.0)
ob_cube_001.lineart.crease_threshold = 0.0
ob_cube_002.location = (-14.0, 14.0, 5.0)
ob_cube_002.scale = (0.2, 15.0, 1.0)
ob_cube_002.lineart.crease_threshold = 0.0
ob_cube_003.location = (-13.6, 0.5, 3.0)
ob_cube_003.scale = (0.2, 1.5, 3.0)
ob_cube_003.lock_rotations_4d = False
ob_cube_003.empty_display_type = 'ARROWS'
ob_cube_003.lineart.crease_threshold = 0.0
ob_cube_004.location = (-7.0, 14.0, 6.2)
ob_cube_004.scale = (7.2, 15.0, 0.2)
ob_cube_004.lineart.crease_threshold = 0.0
ob_cube_005.location = (-13.6, 2.669, 3.0)
ob_cube_005.scale = (0.2, 0.5, 3.0)
ob_cube_005.lock_rotations_4d = False
ob_cube_005.empty_display_type = 'ARROWS'
ob_cube_005.lineart.crease_threshold = 0.0
ob_cube_006.location = (-7.0, 14.0, 6.65)
ob_cube_006.scale = (6.881, 14.34, 0.2)
ob_cube_006.lineart.crease_threshold = 0.0
ob_cube_007.location = (-0.642, 19.62, 2.0)
ob_cube_007.scale = (0.5, 0.5, 2.0)
ob_cube_007.lock_rotations_4d = False
ob_cube_007.empty_display_type = 'ARROWS'
ob_cube_007.lineart.crease_threshold = 0.0
ob_cube_008.location = (-14.02, 0.0, 2.0)
ob_cube_008.scale = (0.2, 1.0, 2.0)
ob_cube_008.lock_rotations_4d = False
ob_cube_008.empty_display_type = 'ARROWS'
ob_cube_008.lineart.crease_threshold = 0.0
ob_plane.location = (0.0, 0.0, 0.0)
ob_plane.scale = (50.0, 50.0, 1.0)
ob_plane.lineart.crease_threshold = 0.0
ob_text.location = (-13.16, -0.6713, 6.575)
ob_text.rotation_euler = (1.571, 0.0, 0.0)
ob_text.scale = (0.8, 0.8, 1.0)
ob_text.lineart.crease_threshold = 0.0
ob_text_001.location = (0.02935, 2.915, 6.497)
ob_text_001.rotation_euler = (1.571, 0.0, 1.571)
ob_text_001.scale = (0.8, 0.8, 1.0)
ob_text_001.lineart.crease_threshold = 0.0
ob_cylinder.location = (-14.12, 0.492, 3.708)
ob_cylinder.rotation_euler = (0.0, 1.571, 0.0)
ob_cylinder.scale = (0.7603, 0.7603, 0.07603)
ob_cylinder.lineart.crease_threshold = 0.0
ob_cube_009.location = (-13.32, 0.4875, 3.691)
ob_cube_009.scale = (0.075, 0.875, 0.15)
ob_cube_009.lineart.crease_threshold = 0.0
ob_text_002.location = (-13.23, -0.1935, 3.631)
ob_text_002.rotation_euler = (1.571, 0.0, 1.571)
ob_text_002.scale = (0.1964, 0.1964, 0.2455)
ob_text_002.lineart.crease_threshold = 0.0

# ---- collection membership
col_collection.objects.link(ob_cube)
col_collection.objects.link(ob_light)
col_collection.objects.link(ob_camera)
col_collection.objects.link(ob_cube_001)
col_collection.objects.link(ob_cube_002)
col_collection.objects.link(ob_cube_003)
col_collection.objects.link(ob_cube_004)
col_collection.objects.link(ob_cube_005)
col_collection.objects.link(ob_cube_006)
col_collection.objects.link(ob_cube_007)
col_collection.objects.link(ob_cube_008)
col_collection.objects.link(ob_plane)
col_collection.objects.link(ob_text)
col_collection.objects.link(ob_text_001)
col_collection.objects.link(ob_cylinder)
col_collection.objects.link(ob_cube_009)
col_collection.objects.link(ob_text_002)

# ---- scene / render settings (as saved in the file)
scene.camera = ob_camera
scene.frame_start = 1; scene.frame_end = 250; scene.frame_set(1)
scene.render.engine = 'CYCLES'
scene.cycles.use_denoising = False
scene.cycles.samples = 128
scene.cycles.sampling_pattern = 'TABULATED_SOBOL'
scene.cycles.use_adaptive_sampling = False
scene.cycles.use_light_tree = False
scene.view_settings.view_transform = 'Filmic'
bpy.context.view_layer.update()

